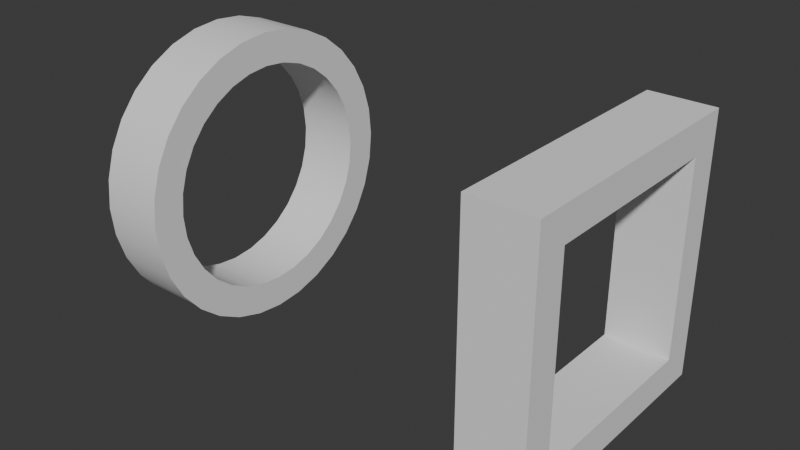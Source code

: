 # Source: structures.blend  (saved by Blender 4.4.32; exported with 4.5.12 LTS)
import bpy
from mathutils import Matrix  # noqa: F401  (used for matrix-valued properties, if any)

bpy.ops.wm.read_factory_settings(use_empty=True)
scene = bpy.context.scene
scene.name = 'Scene'

# ---- collections
col_collection = bpy.data.collections.new('Collection'); scene.collection.children.link(col_collection)

# ---- node groups
ng_smooth_by_angle = bpy.data.node_groups.new('Smooth by Angle', 'GeometryNodeTree')
_s = ng_smooth_by_angle.interface.new_socket(name='Mesh', in_out='OUTPUT', socket_type='NodeSocketGeometry')
_s = ng_smooth_by_angle.interface.new_socket(name='Mesh', in_out='INPUT', socket_type='NodeSocketGeometry')
_s = ng_smooth_by_angle.interface.new_socket(name='Angle', in_out='INPUT', socket_type='NodeSocketFloat')
_s.subtype = 'ANGLE'
_s.default_value = 0.5236
_s.min_value = 0.0
_s.max_value = 3.142
_s.description = 'Maximum face angle for smooth edges'
_s = ng_smooth_by_angle.interface.new_socket(name='Ignore Sharpness', in_out='INPUT', socket_type='NodeSocketBool')
_s.force_non_field = True
ng_smooth_by_angle.description = 'Set the sharpness of mesh edges based on the angle between the neighboring faces'
ng_smooth_by_angle.is_modifier = True
_N = ng_smooth_by_angle.nodes; _L = ng_smooth_by_angle.links
n0 = _N.new('GeometryNodeSetShadeSmooth'); n0.name = 'Set Shade Smooth'; n0.location = (120, -80)
n0.domain = 'EDGE'
n1 = _N.new('GeometryNodeSetShadeSmooth'); n1.name = 'Set Shade Smooth.001'; n1.location = (300, -80)
n2 = _N.new('NodeGroupOutput'); n2.name = 'Group Output'; n2.location = (480, -80)
n3 = _N.new('GeometryNodeInputMeshEdgeAngle'); n3.name = 'Edge Angle'; n3.location = (-440, -240)
n4 = _N.new('NodeGroupInput'); n4.name = 'Group Input'; n4.location = (-80, -80)
n5 = _N.new('GeometryNodeInputEdgeSmooth'); n5.name = 'Is Edge Smooth'; n5.location = (-260, -120)
n6 = _N.new('GeometryNodeInputShadeSmooth'); n6.name = 'Is Shade Smooth'; n6.location = (-440, -397)
n7 = _N.new('FunctionNodeCompare'); n7.name = 'Compare'; n7.location = (-260, -260)
n7.operation = 'LESS_EQUAL'
n7.inputs[6].default_value = (0.0, 0.0, 0.0, 0.0)
n7.inputs[7].default_value = (0.0, 0.0, 0.0, 0.0)
n8 = _N.new('FunctionNodeBooleanMath'); n8.name = 'Boolean Math.001'; n8.location = (-80, -260)
n9 = _N.new('NodeGroupInput'); n9.name = 'Group Input.001'; n9.location = (-440, -329)
n10 = _N.new('NodeGroupInput'); n10.name = 'Group Input.002'; n10.location = (-259, -189)
n11 = _N.new('FunctionNodeBooleanMath'); n11.name = 'Boolean Math'; n11.location = (-80, -149)
n11.operation = 'OR'
n12 = _N.new('FunctionNodeBooleanMath'); n12.name = 'Boolean Math.002'; n12.location = (-260, -380)
n12.operation = 'OR'
n13 = _N.new('NodeGroupInput'); n13.name = 'Group Input.003'; n13.location = (-440, -460)
_L.new(n3.outputs[0], n7.inputs[0])
_L.new(n1.outputs[0], n2.inputs[0])
_L.new(n9.outputs[1], n7.inputs[1])
_L.new(n7.outputs[0], n8.inputs[0])
_L.new(n4.outputs[0], n0.inputs[0])
_L.new(n0.outputs[0], n1.inputs[0])
_L.new(n8.outputs[0], n0.inputs[2])
_L.new(n10.outputs[2], n11.inputs[1])
_L.new(n5.outputs[0], n11.inputs[0])
_L.new(n11.outputs[0], n0.inputs[1])
_L.new(n13.outputs[2], n12.inputs[1])
_L.new(n6.outputs[0], n12.inputs[0])
_L.new(n12.outputs[0], n8.inputs[1])
n2.is_active_output = True

# ---- world
world_world = bpy.data.worlds.new('World'); scene.world = world_world
world_world.use_nodes = True; world_world.node_tree.nodes.clear()
_N = world_world.node_tree.nodes; _L = world_world.node_tree.links
n0 = _N.new('ShaderNodeOutputWorld'); n0.name = 'World Output'; n0.location = (300, 300)
n1 = _N.new('ShaderNodeBackground'); n1.name = 'Background'; n1.location = (10, 300)
n1.inputs[0].default_value = (0.05088, 0.05088, 0.05088, 1.0)
_L.new(n1.outputs[0], n0.inputs[0])
n0.is_active_output = True
world_world.color = (0.05088, 0.05088, 0.05088)
world_world.sun_shadow_jitter_overblur = 0.0

# ---- meshes
me_cube_001 = bpy.data.meshes.new('Cube.001')
me_cube_001.from_pydata([(-0.25, -1.0, -1.0), (-0.25, -1.0, 1.0), (-0.25, 1.0, -1.0), (-0.25, 1.0, 1.0), (0.25, -1.0, -1.0), (0.25, -1.0, 1.0), (0.25, 1.0, -1.0), (0.25, 1.0, 1.0), (-0.25, -0.75, -0.75), (-0.25, 0.75, 0.75), (-0.25, -0.75, 0.75), (-0.25, 0.75, -0.75), (0.25, 0.75, -0.75), (0.25, -0.75, 0.75), (0.25, 0.75, 0.75), (0.25, -0.75, -0.75)], [], [(10, 1, 3, 2, 11, 9), (11, 2, 0, 1, 10, 8), (2, 3, 7, 6), (6, 7, 5, 4, 15, 13, 14, 12), (15, 4, 6, 12), (4, 5, 1, 0), (2, 6, 4, 0), (7, 3, 1, 5), (9, 11, 12, 14), (15, 8, 10, 13), (11, 8, 15, 12), (9, 14, 13, 10)])
_uv = me_cube_001.uv_layers.new(name='UVMap')
_uv.uv.foreach_set('vector', [0.5938, 0.03125, 0.625, 0.0, 0.625, 0.25, 0.375, 0.25, 0.4063, 0.2188, 0.5937, 0.2188, 0.4063, 0.2188, 0.375, 0.25, 0.375, 0.0, 0.625, 0.0, 0.5938, 0.03125, 0.4063, 0.03125, 0.375, 0.25, 0.625, 0.25, 0.625, 0.5, 0.375, 0.5, 0.375, 0.5, 0.625, 0.5, 0.625, 0.75, 0.375, 0.75, 0.4063, 0.7188, 0.5937, 0.7188, 0.5938, 0.5312, 0.4063, 0.5312, 0.4063, 0.7188, 0.375, 0.75, 0.375, 0.5, 0.4063, 0.5312, 0.375, 0.75, 0.625, 0.75, 0.625, 1.0, 0.375, 1.0, 0.125, 0.5, 0.375, 0.5, 0.375, 0.75, 0.125, 0.75, 0.625, 0.5, 0.875, 0.5, 0.875, 0.75, 0.625, 0.75, 0.625, 0.3333, 0.375, 0.3333, 0.375, 0.4167, 0.625, 0.4167, 0.375, 0.8333, 0.375, 0.9167, 0.625, 0.9167, 0.625, 0.8333, 0.2083, 0.5, 0.2083, 0.75, 0.2917, 0.75, 0.2917, 0.5, 0.7917, 0.5, 0.7083, 0.5, 0.7083, 0.75, 0.7917, 0.75])
me_cube_001.update()
me_circle = bpy.data.meshes.new('Circle')
me_circle.from_pydata([(-0.25, 1.0, -1.49e-08), (-0.25, 0.9808, 0.1951), (-0.25, 0.9239, 0.3827), (-0.25, 0.8315, 0.5556), (-0.25, 0.7071, 0.7071), (-0.25, 0.5556, 0.8315), (-0.25, 0.3827, 0.9239), (-0.25, 0.1951, 0.9808), (-0.25, 0.0, 1.0), (-0.25, -0.1951, 0.9808), (-0.25, -0.3827, 0.9239), (-0.25, -0.5556, 0.8315), (-0.25, -0.7071, 0.7071), (-0.25, -0.8315, 0.5556), (-0.25, -0.9239, 0.3827), (-0.25, -0.9808, 0.1951), (-0.25, -1.0, -1.49e-08), (-0.25, -0.9808, -0.1951), (-0.25, -0.9239, -0.3827), (-0.25, -0.8315, -0.5556), (-0.25, -0.7071, -0.7071), (-0.25, -0.5556, -0.8315), (-0.25, -0.3827, -0.9239), (-0.25, -0.1951, -0.9808), (-0.25, 0.0, -1.0), (-0.25, 0.1951, -0.9808), (-0.25, 0.3827, -0.9239), (-0.25, 0.5556, -0.8315), (-0.25, 0.7071, -0.7071), (-0.25, 0.8315, -0.5556), (-0.25, 0.9239, -0.3827), (-0.25, 0.9808, -0.1951), (0.25, 1.0, 1.49e-08), (0.25, 0.9808, 0.1951), (0.25, 0.9239, 0.3827), (0.25, 0.8315, 0.5556), (0.25, 0.7071, 0.7071), (0.25, 0.5556, 0.8315), (0.25, 0.3827, 0.9239), (0.25, 0.1951, 0.9808), (0.25, 0.0, 1.0), (0.25, -0.1951, 0.9808), (0.25, -0.3827, 0.9239), (0.25, -0.5556, 0.8315), (0.25, -0.7071, 0.7071), (0.25, -0.8315, 0.5556), (0.25, -0.9239, 0.3827), (0.25, -0.9808, 0.1951), (0.25, -1.0, 1.49e-08), (0.25, -0.9808, -0.1951), (0.25, -0.9239, -0.3827), (0.25, -0.8315, -0.5556), (0.25, -0.7071, -0.7071), (0.25, -0.5556, -0.8315), (0.25, -0.3827, -0.9239), (0.25, -0.1951, -0.9808), (0.25, 0.0, -1.0), (0.25, 0.1951, -0.9808), (0.25, 0.3827, -0.9239), (0.25, 0.5556, -0.8315), (0.25, 0.7071, -0.7071), (0.25, 0.8315, -0.5556), (0.25, 0.9239, -0.3827), (0.25, 0.9808, -0.1951)], [], [(6, 5, 37, 38), (20, 19, 51, 52), (7, 6, 38, 39), (21, 20, 52, 53), (8, 7, 39, 40), (22, 21, 53, 54), (9, 8, 40, 41), (23, 22, 54, 55), (10, 9, 41, 42), (24, 23, 55, 56), (11, 10, 42, 43), (25, 24, 56, 57), (12, 11, 43, 44), (26, 25, 57, 58), (13, 12, 44, 45), (27, 26, 58, 59), (14, 13, 45, 46), (1, 0, 32, 33), (28, 27, 59, 60), (15, 14, 46, 47), (2, 1, 33, 34), (29, 28, 60, 61), (16, 15, 47, 48), (3, 2, 34, 35), (30, 29, 61, 62), (17, 16, 48, 49), (4, 3, 35, 36), (31, 30, 62, 63), (18, 17, 49, 50), (5, 4, 36, 37), (0, 31, 63, 32), (19, 18, 50, 51)])
me_circle.polygons.foreach_set('use_smooth', [True] * 32)
_uv = me_circle.uv_layers.new(name='UVMap')
_uv.uv.foreach_set('vector', [0.0, 0.0, 0.0, 0.0, 0.0, 0.0, 0.0, 0.0, 0.0, 0.0, 0.0, 0.0, 0.0, 0.0, 0.0, 0.0, 0.0, 0.0, 0.0, 0.0, 0.0, 0.0, 0.0, 0.0, 0.0, 0.0, 0.0, 0.0, 0.0, 0.0, 0.0, 0.0, 0.0, 0.0, 0.0, 0.0, 0.0, 0.0, 0.0, 0.0, 0.0, 0.0, 0.0, 0.0, 0.0, 0.0, 0.0, 0.0, 0.0, 0.0, 0.0, 0.0, 0.0, 0.0, 0.0, 0.0, 0.0, 0.0, 0.0, 0.0, 0.0, 0.0, 0.0, 0.0, 0.0, 0.0, 0.0, 0.0, 0.0, 0.0, 0.0, 0.0, 0.0, 0.0, 0.0, 0.0, 0.0, 0.0, 0.0, 0.0, 0.0, 0.0, 0.0, 0.0, 0.0, 0.0, 0.0, 0.0, 0.0, 0.0, 0.0, 0.0, 0.0, 0.0, 0.0, 0.0, 0.0, 0.0, 0.0, 0.0, 0.0, 0.0, 0.0, 0.0, 0.0, 0.0, 0.0, 0.0, 0.0, 0.0, 0.0, 0.0, 0.0, 0.0, 0.0, 0.0, 0.0, 0.0, 0.0, 0.0, 0.0, 0.0, 0.0, 0.0, 0.0, 0.0, 0.0, 0.0, 0.0, 0.0, 0.0, 0.0, 0.0, 0.0, 0.0, 0.0, 0.0, 0.0, 0.0, 0.0, 0.0, 0.0, 0.0, 0.0, 0.0, 0.0, 0.0, 0.0, 0.0, 0.0, 0.0, 0.0, 0.0, 0.0, 0.0, 0.0, 0.0, 0.0, 0.0, 0.0, 0.0, 0.0, 0.0, 0.0, 0.0, 0.0, 0.0, 0.0, 0.0, 0.0, 0.0, 0.0, 0.0, 0.0, 0.0, 0.0, 0.0, 0.0, 0.0, 0.0, 0.0, 0.0, 0.0, 0.0, 0.0, 0.0, 0.0, 0.0, 0.0, 0.0, 0.0, 0.0, 0.0, 0.0, 0.0, 0.0, 0.0, 0.0, 0.0, 0.0, 0.0, 0.0, 0.0, 0.0, 0.0, 0.0, 0.0, 0.0, 0.0, 0.0, 0.0, 0.0, 0.0, 0.0, 0.0, 0.0, 0.0, 0.0, 0.0, 0.0, 0.0, 0.0, 0.0, 0.0, 0.0, 0.0, 0.0, 0.0, 0.0, 0.0, 0.0, 0.0, 0.0, 0.0, 0.0, 0.0, 0.0, 0.0, 0.0, 0.0, 0.0, 0.0, 0.0, 0.0, 0.0, 0.0, 0.0, 0.0, 0.0, 0.0, 0.0, 0.0, 0.0, 0.0, 0.0, 0.0])
me_circle.update()

# ---- objects
ob_hoop = bpy.data.objects.new('Hoop', me_cube_001)
ob_circle_hoop = bpy.data.objects.new('Circle Hoop', me_circle)

# ---- transforms, parenting, visibility, modifiers, constraints
ob_hoop.location = (0.0, 0.0, 0.0)
ob_circle_hoop.location = (-3.0, 0.0, 0.0)
_m = ob_circle_hoop.modifiers.new('Solidify', 'SOLIDIFY')
_m.thickness = 0.25
_m.offset = 0.0
_m = ob_circle_hoop.modifiers.new('Smooth by Angle', 'NODES')
_m.node_group = ng_smooth_by_angle
_m.use_pin_to_last = True
_m.show_group_selector = False

# ---- collection membership
col_collection.objects.link(ob_hoop)
col_collection.objects.link(ob_circle_hoop)

# ---- scene / render settings (as saved in the file)
scene.frame_start = 1; scene.frame_end = 250; scene.frame_set(1)
scene.render.engine = 'BLENDER_EEVEE_NEXT'
bpy.context.view_layer.update()

# ---- added for rendering (the .blend has no active camera and no usable light): camera, sun
cam_auto = bpy.data.cameras.new('AutoCamera')
cam_auto.lens = 50.0
cam_auto.sensor_width = 36.0
cam_auto.clip_end = 1000.0
ob_auto_camera = bpy.data.objects.new('AutoCamera', cam_auto)
scene.collection.objects.link(ob_auto_camera)
ob_auto_camera.location = (2.87652, -5.25182, 3.50121)
ob_auto_camera.rotation_euler = (1.09748, -7.21219e-08, 0.694738)
scene.camera = ob_auto_camera
light_auto_sun = bpy.data.lights.new('AutoSun', 'SUN')
light_auto_sun.energy = 3.0
light_auto_sun.angle = 0.0523599
ob_auto_sun = bpy.data.objects.new('AutoSun', light_auto_sun)
scene.collection.objects.link(ob_auto_sun)
ob_auto_sun.rotation_euler = (0.872665, 0.174533, 0.523599)
bpy.context.view_layer.update()
